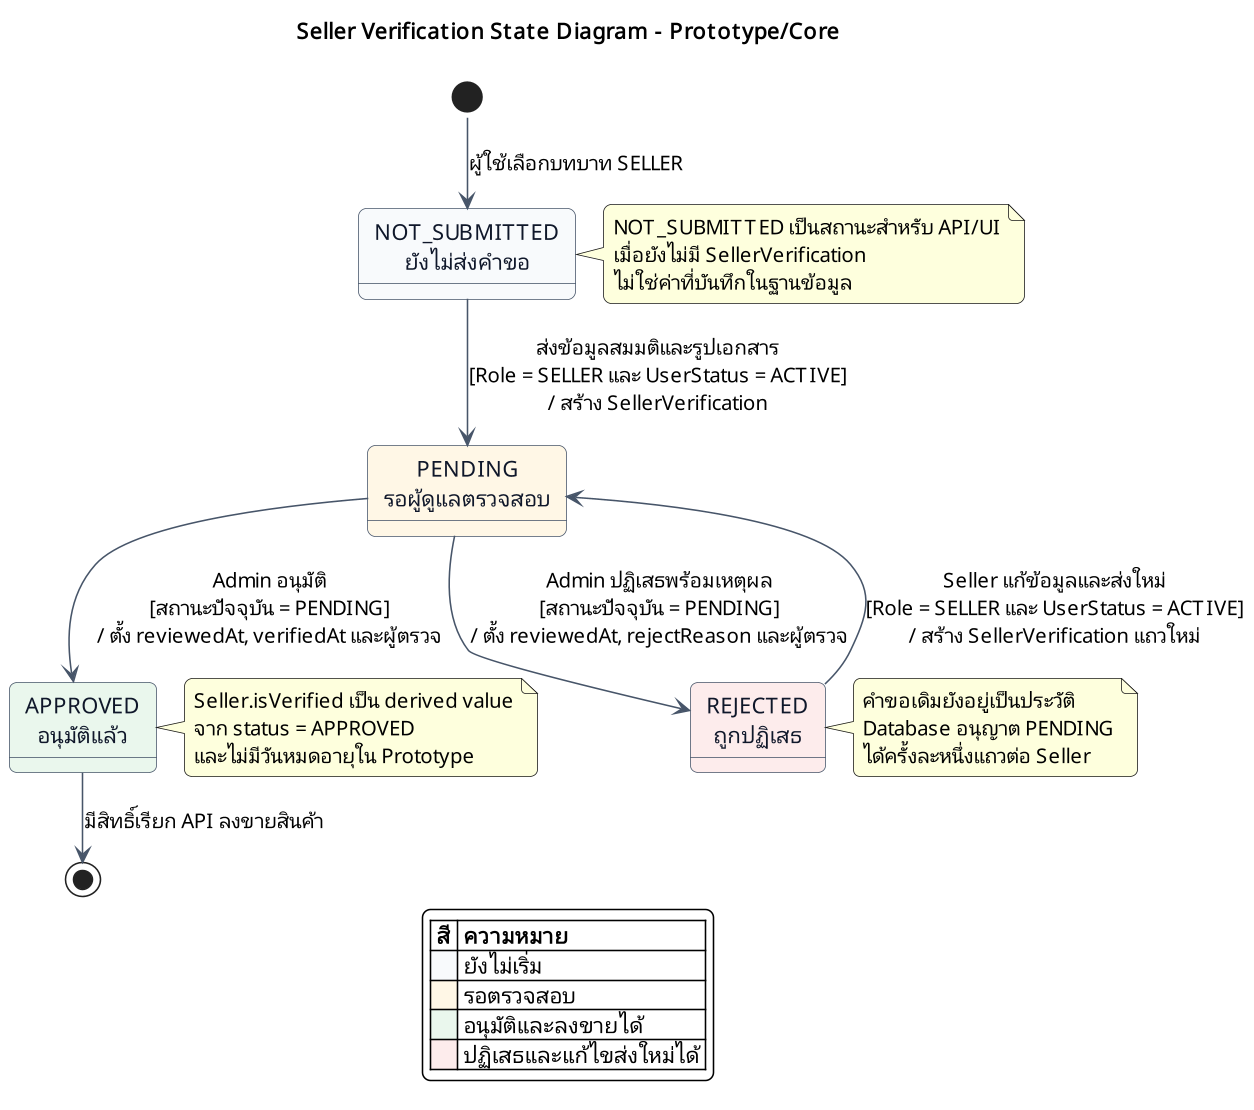

The diagram above was rendered by PlantUML. Its source (embedded in the PNG):
@startuml
!pragma layout smetana
title Seller Verification State Diagram - Prototype/Core

skinparam backgroundColor #FFFFFF
skinparam defaultFontName "Leelawadee UI"
skinparam dpi 150
skinparam shadowing false
skinparam roundcorner 10
skinparam ArrowColor #475569
skinparam state {
  BackgroundColor #F8FAFC
  BorderColor #475569
  FontColor #0F172A
}

state "NOT_SUBMITTED\nยังไม่ส่งคำขอ" as NOT_SUBMITTED
state "PENDING\nรอผู้ดูแลตรวจสอบ" as PENDING #FFF7E6
state "APPROVED\nอนุมัติแล้ว" as APPROVED #EAF7ED
state "REJECTED\nถูกปฏิเสธ" as REJECTED #FDECEC

[*] --> NOT_SUBMITTED : ผู้ใช้เลือกบทบาท SELLER

NOT_SUBMITTED --> PENDING : ส่งข้อมูลสมมติและรูปเอกสาร\n[Role = SELLER และ UserStatus = ACTIVE]\n/ สร้าง SellerVerification

PENDING --> APPROVED : Admin อนุมัติ\n[สถานะปัจจุบัน = PENDING]\n/ ตั้ง reviewedAt, verifiedAt และผู้ตรวจ

PENDING --> REJECTED : Admin ปฏิเสธพร้อมเหตุผล\n[สถานะปัจจุบัน = PENDING]\n/ ตั้ง reviewedAt, rejectReason และผู้ตรวจ

REJECTED --> PENDING : Seller แก้ข้อมูลและส่งใหม่\n[Role = SELLER และ UserStatus = ACTIVE]\n/ สร้าง SellerVerification แถวใหม่

APPROVED --> [*] : มีสิทธิ์เรียก API ลงขายสินค้า

note right of NOT_SUBMITTED
  NOT_SUBMITTED เป็นสถานะสำหรับ API/UI
  เมื่อยังไม่มี SellerVerification
  ไม่ใช่ค่าที่บันทึกในฐานข้อมูล
end note

note right of REJECTED
  คำขอเดิมยังอยู่เป็นประวัติ
  Database อนุญาต PENDING
  ได้ครั้งละหนึ่งแถวต่อ Seller
end note

note right of APPROVED
  Seller.isVerified เป็น derived value
  จาก status = APPROVED
  และไม่มีวันหมดอายุใน Prototype
end note

legend bottom
  |= สี |= ความหมาย |
  |<#F8FAFC> | ยังไม่เริ่ม |
  |<#FFF7E6> | รอตรวจสอบ |
  |<#EAF7ED> | อนุมัติและลงขายได้ |
  |<#FDECEC> | ปฏิเสธและแก้ไขส่งใหม่ได้ |
endlegend

@enduml